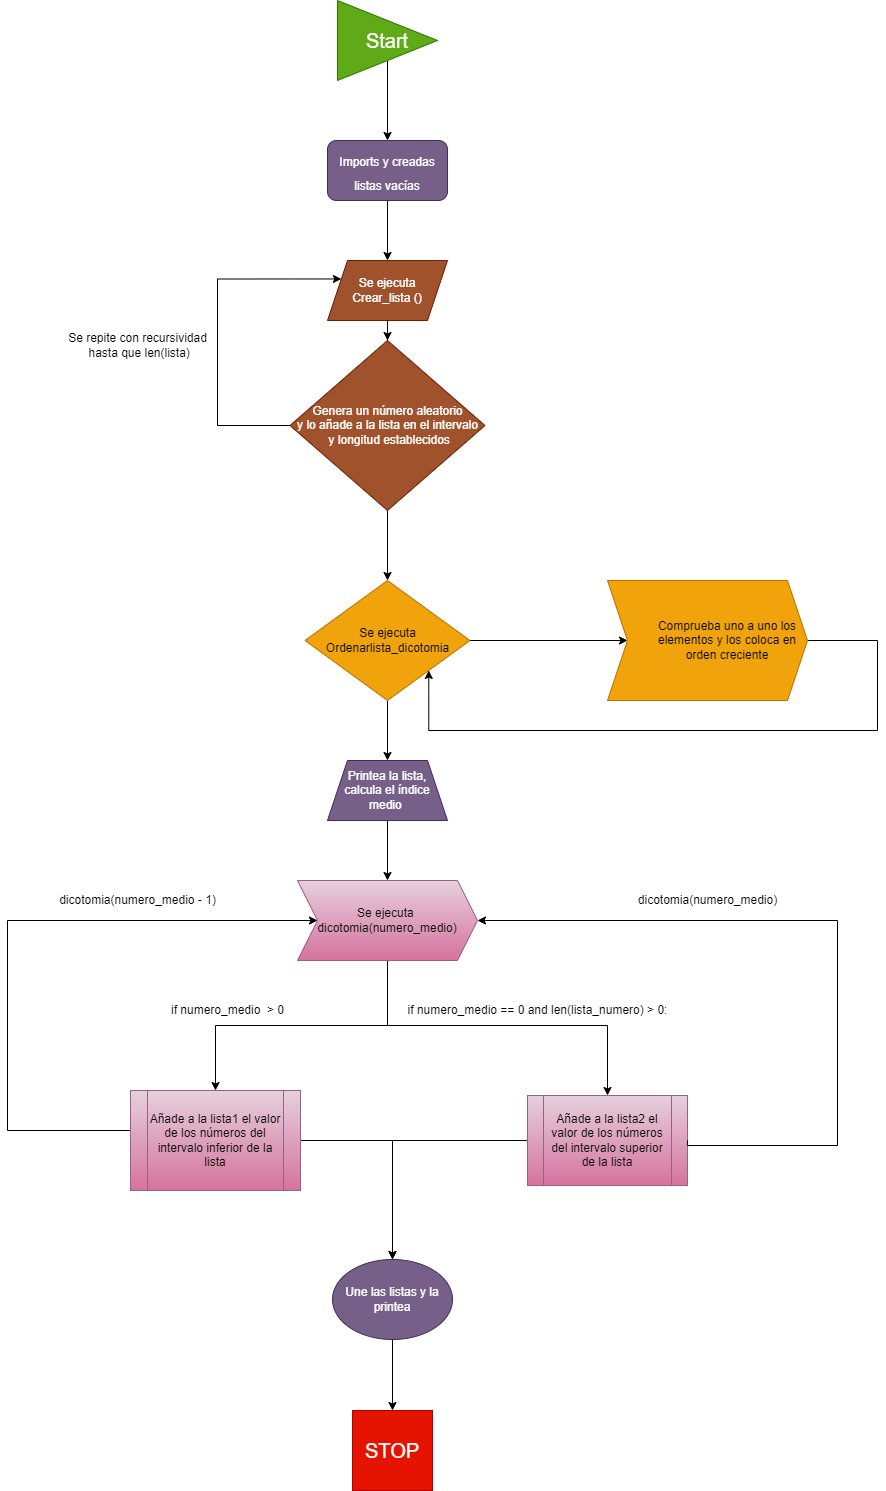

The diagram above was exported from draw.io. Its source (the exported page's mxGraphModel, read from the mxfile embedded in the PNG):
<mxGraphModel dx="2643" dy="1661" grid="1" gridSize="10" guides="1" tooltips="1" connect="1" arrows="1" fold="1" page="1" pageScale="1" pageWidth="827" pageHeight="1169" math="0" shadow="0">
  <root>
    <mxCell id="0" />
    <mxCell id="1" parent="0" />
    <mxCell id="pBOrjYbPzPqBwI9W5G8d-3" style="edgeStyle=orthogonalEdgeStyle;rounded=0;orthogonalLoop=1;jettySize=auto;html=1;fontSize=20;entryX=0.5;entryY=0;entryDx=0;entryDy=0;" parent="1" source="pBOrjYbPzPqBwI9W5G8d-1" target="pBOrjYbPzPqBwI9W5G8d-4" edge="1">
      <mxGeometry relative="1" as="geometry">
        <mxPoint x="-590" y="-40" as="targetPoint" />
      </mxGeometry>
    </mxCell>
    <mxCell id="pBOrjYbPzPqBwI9W5G8d-1" value="&lt;font style=&quot;font-size: 20px&quot;&gt;Start&lt;/font&gt;" style="triangle;whiteSpace=wrap;html=1;fillColor=#60a917;fontColor=#ffffff;strokeColor=#2D7600;align=center;" parent="1" vertex="1">
      <mxGeometry x="-640" y="-170" width="100" height="80" as="geometry" />
    </mxCell>
    <mxCell id="pBOrjYbPzPqBwI9W5G8d-5" style="edgeStyle=orthogonalEdgeStyle;rounded=0;orthogonalLoop=1;jettySize=auto;html=1;fontSize=12;entryX=0.5;entryY=0;entryDx=0;entryDy=0;" parent="1" source="pBOrjYbPzPqBwI9W5G8d-4" target="pBOrjYbPzPqBwI9W5G8d-6" edge="1">
      <mxGeometry relative="1" as="geometry">
        <mxPoint x="-600" y="370" as="targetPoint" />
      </mxGeometry>
    </mxCell>
    <mxCell id="pBOrjYbPzPqBwI9W5G8d-4" value="&lt;font style=&quot;font-size: 12px&quot;&gt;Imports y creadas listas vacías&lt;/font&gt;" style="rounded=1;whiteSpace=wrap;html=1;fontSize=20;fillColor=#76608a;fontColor=#ffffff;strokeColor=#432D57;" parent="1" vertex="1">
      <mxGeometry x="-650" y="-30" width="120" height="60" as="geometry" />
    </mxCell>
    <mxCell id="pBOrjYbPzPqBwI9W5G8d-7" style="edgeStyle=orthogonalEdgeStyle;rounded=0;orthogonalLoop=1;jettySize=auto;html=1;fontSize=12;entryX=0.5;entryY=0;entryDx=0;entryDy=0;" parent="1" source="pBOrjYbPzPqBwI9W5G8d-6" target="pBOrjYbPzPqBwI9W5G8d-8" edge="1">
      <mxGeometry relative="1" as="geometry">
        <mxPoint x="-600" y="470" as="targetPoint" />
      </mxGeometry>
    </mxCell>
    <mxCell id="pBOrjYbPzPqBwI9W5G8d-6" value="Se ejecuta&lt;br&gt;Crear_lista ()" style="shape=parallelogram;perimeter=parallelogramPerimeter;whiteSpace=wrap;html=1;fixedSize=1;fontSize=12;fillColor=#a0522d;fontColor=#ffffff;strokeColor=#6D1F00;" parent="1" vertex="1">
      <mxGeometry x="-650" y="90" width="120" height="60" as="geometry" />
    </mxCell>
    <mxCell id="pBOrjYbPzPqBwI9W5G8d-11" style="edgeStyle=orthogonalEdgeStyle;rounded=0;orthogonalLoop=1;jettySize=auto;html=1;entryX=0;entryY=0.25;entryDx=0;entryDy=0;fontSize=12;exitX=0;exitY=0.5;exitDx=0;exitDy=0;" parent="1" source="pBOrjYbPzPqBwI9W5G8d-8" target="pBOrjYbPzPqBwI9W5G8d-6" edge="1">
      <mxGeometry relative="1" as="geometry">
        <Array as="points">
          <mxPoint x="-760" y="255" />
          <mxPoint x="-760" y="108" />
        </Array>
        <mxPoint x="-760" y="310" as="sourcePoint" />
      </mxGeometry>
    </mxCell>
    <mxCell id="HYa-_1z245RKtDJGMAcx-1" style="edgeStyle=orthogonalEdgeStyle;rounded=0;orthogonalLoop=1;jettySize=auto;html=1;entryX=0.5;entryY=0;entryDx=0;entryDy=0;" edge="1" parent="1" source="pBOrjYbPzPqBwI9W5G8d-8" target="HYa-_1z245RKtDJGMAcx-2">
      <mxGeometry relative="1" as="geometry">
        <mxPoint x="-590" y="360" as="targetPoint" />
      </mxGeometry>
    </mxCell>
    <mxCell id="pBOrjYbPzPqBwI9W5G8d-8" value="Genera un número aleatorio&lt;br&gt;y lo añade a la lista en el intervalo&lt;br&gt;&amp;nbsp;y longitud establecidos" style="rhombus;whiteSpace=wrap;html=1;fontSize=12;fillColor=#a0522d;fontColor=#ffffff;strokeColor=#6D1F00;" parent="1" vertex="1">
      <mxGeometry x="-687.5" y="170" width="195" height="170" as="geometry" />
    </mxCell>
    <mxCell id="pBOrjYbPzPqBwI9W5G8d-13" style="edgeStyle=orthogonalEdgeStyle;rounded=0;orthogonalLoop=1;jettySize=auto;html=1;fontSize=12;" parent="1" source="pBOrjYbPzPqBwI9W5G8d-10" target="pBOrjYbPzPqBwI9W5G8d-14" edge="1">
      <mxGeometry relative="1" as="geometry">
        <mxPoint x="-590" y="700" as="targetPoint" />
      </mxGeometry>
    </mxCell>
    <mxCell id="pBOrjYbPzPqBwI9W5G8d-10" value="Printea la lista, calcula el índice medio&amp;nbsp;" style="shape=trapezoid;perimeter=trapezoidPerimeter;whiteSpace=wrap;html=1;fixedSize=1;fontSize=12;fillColor=#76608a;fontColor=#ffffff;strokeColor=#432D57;" parent="1" vertex="1">
      <mxGeometry x="-650" y="590" width="120" height="60" as="geometry" />
    </mxCell>
    <mxCell id="pBOrjYbPzPqBwI9W5G8d-12" value="Se repite con recursividad&lt;br&gt;&amp;nbsp;hasta que len(lista)" style="text;html=1;align=center;verticalAlign=middle;resizable=0;points=[];autosize=1;strokeColor=none;fillColor=none;fontSize=12;" parent="1" vertex="1">
      <mxGeometry x="-915" y="160" width="150" height="30" as="geometry" />
    </mxCell>
    <mxCell id="pBOrjYbPzPqBwI9W5G8d-15" style="edgeStyle=orthogonalEdgeStyle;rounded=0;orthogonalLoop=1;jettySize=auto;html=1;fontSize=12;entryX=0.5;entryY=0;entryDx=0;entryDy=0;" parent="1" source="pBOrjYbPzPqBwI9W5G8d-14" target="pBOrjYbPzPqBwI9W5G8d-18" edge="1">
      <mxGeometry relative="1" as="geometry">
        <mxPoint x="-760" y="930" as="targetPoint" />
        <Array as="points">
          <mxPoint x="-590" y="855" />
          <mxPoint x="-762" y="855" />
        </Array>
      </mxGeometry>
    </mxCell>
    <mxCell id="pBOrjYbPzPqBwI9W5G8d-17" style="edgeStyle=orthogonalEdgeStyle;rounded=0;orthogonalLoop=1;jettySize=auto;html=1;fontSize=12;entryX=0.5;entryY=0;entryDx=0;entryDy=0;" parent="1" source="pBOrjYbPzPqBwI9W5G8d-14" target="pBOrjYbPzPqBwI9W5G8d-20" edge="1">
      <mxGeometry relative="1" as="geometry">
        <mxPoint x="-380" y="920" as="targetPoint" />
        <Array as="points">
          <mxPoint x="-590" y="855" />
          <mxPoint x="-370" y="855" />
        </Array>
      </mxGeometry>
    </mxCell>
    <mxCell id="pBOrjYbPzPqBwI9W5G8d-14" value="Se ejecuta &lt;br&gt;dicotomia(numero_medio)" style="shape=step;perimeter=stepPerimeter;whiteSpace=wrap;html=1;fixedSize=1;fontSize=12;fillColor=#e6d0de;strokeColor=#996185;gradientColor=#d5739d;" parent="1" vertex="1">
      <mxGeometry x="-680" y="710" width="180" height="80" as="geometry" />
    </mxCell>
    <mxCell id="pBOrjYbPzPqBwI9W5G8d-22" style="edgeStyle=orthogonalEdgeStyle;rounded=0;orthogonalLoop=1;jettySize=auto;html=1;fontSize=12;entryX=0;entryY=0.5;entryDx=0;entryDy=0;" parent="1" source="pBOrjYbPzPqBwI9W5G8d-18" target="pBOrjYbPzPqBwI9W5G8d-14" edge="1">
      <mxGeometry relative="1" as="geometry">
        <mxPoint x="-870" y="730" as="targetPoint" />
        <Array as="points">
          <mxPoint x="-970" y="960" />
          <mxPoint x="-970" y="750" />
        </Array>
      </mxGeometry>
    </mxCell>
    <mxCell id="pBOrjYbPzPqBwI9W5G8d-27" style="edgeStyle=orthogonalEdgeStyle;rounded=0;orthogonalLoop=1;jettySize=auto;html=1;fontSize=12;entryX=0.5;entryY=0;entryDx=0;entryDy=0;" parent="1" source="pBOrjYbPzPqBwI9W5G8d-18" target="pBOrjYbPzPqBwI9W5G8d-30" edge="1">
      <mxGeometry relative="1" as="geometry">
        <mxPoint x="-580" y="1090" as="targetPoint" />
      </mxGeometry>
    </mxCell>
    <mxCell id="pBOrjYbPzPqBwI9W5G8d-18" value="&lt;span&gt;Añade a la lista1 el valor de los números del intervalo inferior de la lista&lt;/span&gt;" style="shape=process;whiteSpace=wrap;html=1;backgroundOutline=1;fontSize=12;fillColor=#e6d0de;strokeColor=#996185;gradientColor=#d5739d;" parent="1" vertex="1">
      <mxGeometry x="-847" y="920" width="170" height="100" as="geometry" />
    </mxCell>
    <mxCell id="pBOrjYbPzPqBwI9W5G8d-28" style="edgeStyle=orthogonalEdgeStyle;rounded=0;orthogonalLoop=1;jettySize=auto;html=1;fontSize=12;entryX=0.5;entryY=0;entryDx=0;entryDy=0;" parent="1" source="pBOrjYbPzPqBwI9W5G8d-20" target="pBOrjYbPzPqBwI9W5G8d-30" edge="1">
      <mxGeometry relative="1" as="geometry">
        <mxPoint x="-580" y="1090" as="targetPoint" />
      </mxGeometry>
    </mxCell>
    <mxCell id="pBOrjYbPzPqBwI9W5G8d-20" value="Añade a la lista2 el valor de los números del intervalo superior de la lista" style="shape=process;whiteSpace=wrap;html=1;backgroundOutline=1;fontSize=12;fillColor=#e6d0de;strokeColor=#996185;gradientColor=#d5739d;" parent="1" vertex="1">
      <mxGeometry x="-450" y="925" width="160" height="90" as="geometry" />
    </mxCell>
    <mxCell id="pBOrjYbPzPqBwI9W5G8d-21" value="if numero_medio&amp;nbsp; &amp;gt; 0" style="text;html=1;align=center;verticalAlign=middle;resizable=0;points=[];autosize=1;strokeColor=none;fillColor=none;fontSize=12;" parent="1" vertex="1">
      <mxGeometry x="-815" y="830" width="130" height="20" as="geometry" />
    </mxCell>
    <mxCell id="pBOrjYbPzPqBwI9W5G8d-23" value="dicotomia(numero_medio - 1)" style="text;html=1;align=center;verticalAlign=middle;resizable=0;points=[];autosize=1;strokeColor=none;fillColor=none;fontSize=12;" parent="1" vertex="1">
      <mxGeometry x="-925" y="720" width="170" height="20" as="geometry" />
    </mxCell>
    <mxCell id="pBOrjYbPzPqBwI9W5G8d-24" value="if numero_medio == 0 and len(lista_numero) &amp;gt; 0:" style="text;html=1;align=center;verticalAlign=middle;resizable=0;points=[];autosize=1;strokeColor=none;fillColor=none;fontSize=12;" parent="1" vertex="1">
      <mxGeometry x="-580" y="830" width="280" height="20" as="geometry" />
    </mxCell>
    <mxCell id="pBOrjYbPzPqBwI9W5G8d-25" style="edgeStyle=orthogonalEdgeStyle;rounded=0;orthogonalLoop=1;jettySize=auto;html=1;fontSize=12;entryX=1;entryY=0.5;entryDx=0;entryDy=0;exitX=1;exitY=0.5;exitDx=0;exitDy=0;" parent="1" source="pBOrjYbPzPqBwI9W5G8d-20" target="pBOrjYbPzPqBwI9W5G8d-14" edge="1">
      <mxGeometry relative="1" as="geometry">
        <mxPoint x="-20" y="700" as="targetPoint" />
        <mxPoint x="-207" y="910" as="sourcePoint" />
        <Array as="points">
          <mxPoint x="-140" y="975" />
          <mxPoint x="-140" y="750" />
        </Array>
      </mxGeometry>
    </mxCell>
    <mxCell id="pBOrjYbPzPqBwI9W5G8d-26" value="dicotomia(numero_medio)" style="text;html=1;align=center;verticalAlign=middle;resizable=0;points=[];autosize=1;strokeColor=none;fillColor=none;fontSize=12;" parent="1" vertex="1">
      <mxGeometry x="-345" y="720" width="150" height="20" as="geometry" />
    </mxCell>
    <mxCell id="pBOrjYbPzPqBwI9W5G8d-31" style="edgeStyle=orthogonalEdgeStyle;rounded=0;orthogonalLoop=1;jettySize=auto;html=1;fontSize=12;entryX=0.5;entryY=0;entryDx=0;entryDy=0;" parent="1" source="pBOrjYbPzPqBwI9W5G8d-30" target="pBOrjYbPzPqBwI9W5G8d-32" edge="1">
      <mxGeometry relative="1" as="geometry">
        <mxPoint x="-585" y="1230" as="targetPoint" />
      </mxGeometry>
    </mxCell>
    <mxCell id="pBOrjYbPzPqBwI9W5G8d-30" value="Une las listas y la printea" style="ellipse;whiteSpace=wrap;html=1;fontSize=12;fillColor=#76608a;strokeColor=#432D57;fontColor=#ffffff;" parent="1" vertex="1">
      <mxGeometry x="-645" y="1089" width="120" height="80" as="geometry" />
    </mxCell>
    <mxCell id="pBOrjYbPzPqBwI9W5G8d-32" value="&lt;font style=&quot;font-size: 20px&quot;&gt;STOP&lt;/font&gt;" style="whiteSpace=wrap;html=1;aspect=fixed;fontSize=12;fillColor=#e51400;fontColor=#ffffff;strokeColor=#B20000;" parent="1" vertex="1">
      <mxGeometry x="-625" y="1240" width="80" height="80" as="geometry" />
    </mxCell>
    <mxCell id="HYa-_1z245RKtDJGMAcx-4" style="edgeStyle=orthogonalEdgeStyle;rounded=0;orthogonalLoop=1;jettySize=auto;html=1;entryX=0.5;entryY=0;entryDx=0;entryDy=0;" edge="1" parent="1" source="HYa-_1z245RKtDJGMAcx-2" target="pBOrjYbPzPqBwI9W5G8d-10">
      <mxGeometry relative="1" as="geometry" />
    </mxCell>
    <mxCell id="HYa-_1z245RKtDJGMAcx-5" style="edgeStyle=orthogonalEdgeStyle;rounded=0;orthogonalLoop=1;jettySize=auto;html=1;entryX=0;entryY=0.5;entryDx=0;entryDy=0;" edge="1" parent="1" source="HYa-_1z245RKtDJGMAcx-2" target="HYa-_1z245RKtDJGMAcx-6">
      <mxGeometry relative="1" as="geometry">
        <mxPoint x="-390" y="430" as="targetPoint" />
      </mxGeometry>
    </mxCell>
    <mxCell id="HYa-_1z245RKtDJGMAcx-2" value="Se ejecuta Ordenarlista_dicotomia" style="rhombus;whiteSpace=wrap;html=1;fontSize=12;fillColor=#f0a30a;fontColor=#000000;strokeColor=#BD7000;" vertex="1" parent="1">
      <mxGeometry x="-672.5" y="410" width="165" height="120" as="geometry" />
    </mxCell>
    <mxCell id="HYa-_1z245RKtDJGMAcx-8" style="edgeStyle=orthogonalEdgeStyle;rounded=0;orthogonalLoop=1;jettySize=auto;html=1;entryX=1;entryY=1;entryDx=0;entryDy=0;" edge="1" parent="1" source="HYa-_1z245RKtDJGMAcx-6" target="HYa-_1z245RKtDJGMAcx-2">
      <mxGeometry relative="1" as="geometry">
        <mxPoint x="-460" y="610" as="targetPoint" />
        <Array as="points">
          <mxPoint x="-100" y="470" />
          <mxPoint x="-100" y="560" />
          <mxPoint x="-549" y="560" />
        </Array>
      </mxGeometry>
    </mxCell>
    <mxCell id="HYa-_1z245RKtDJGMAcx-6" value="&lt;blockquote style=&quot;margin: 0 0 0 40px ; border: none ; padding: 0px&quot;&gt;&lt;div&gt;&lt;span&gt;Comprueba uno a uno los elementos y los coloca en orden creciente&lt;/span&gt;&lt;/div&gt;&lt;/blockquote&gt;" style="shape=step;perimeter=stepPerimeter;whiteSpace=wrap;html=1;fixedSize=1;align=center;fillColor=#f0a30a;fontColor=#000000;strokeColor=#BD7000;" vertex="1" parent="1">
      <mxGeometry x="-370" y="410" width="200" height="120" as="geometry" />
    </mxCell>
  </root>
</mxGraphModel>